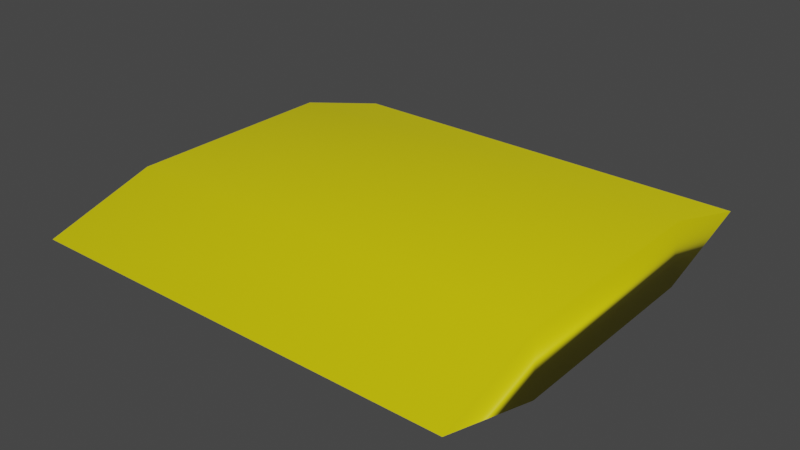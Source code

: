 # Source: crisps.blend  (saved by Blender 2.82.7; exported with 4.5.12 LTS)
import bpy
from mathutils import Matrix  # noqa: F401  (used for matrix-valued properties, if any)

bpy.ops.wm.read_factory_settings(use_empty=True)
scene = bpy.context.scene
scene.name = 'Scene'

# ---- collections
col_collection = bpy.data.collections.new('Collection'); scene.collection.children.link(col_collection)

# ---- materials (node trees are filled in below, after node groups)
mat_material_001 = bpy.data.materials.new('Material.001')
mat_material_001.use_transparent_shadow = False

# ---- material node trees
mat_material_001.use_nodes = True; mat_material_001.node_tree.nodes.clear()
_N = mat_material_001.node_tree.nodes; _L = mat_material_001.node_tree.links
n0 = _N.new('ShaderNodeOutputMaterial'); n0.name = 'Material Output'; n0.location = (300, 300)
n1 = _N.new('ShaderNodeBsdfPrincipled'); n1.name = 'Principled BSDF'; n1.location = (10, 300)
n1.distribution = 'GGX'
n1.subsurface_method = 'BURLEY'
n1.inputs[0].default_value = (0.8, 0.7016, 0.0, 1.0)
n1.inputs[3].default_value = 1.45
n1.inputs[27].default_value = (0.0, 0.0, 0.0, 1.0)
n1.inputs[28].default_value = 1.0
_L.new(n1.outputs[0], n0.inputs[0])
n0.is_active_output = True

# ---- world
world_world = bpy.data.worlds.new('World'); scene.world = world_world
world_world.use_nodes = True; world_world.node_tree.nodes.clear()
_N = world_world.node_tree.nodes; _L = world_world.node_tree.links
n0 = _N.new('ShaderNodeOutputWorld'); n0.name = 'World Output'; n0.location = (300, 300)
n1 = _N.new('ShaderNodeBackground'); n1.name = 'Background'; n1.location = (10, 300)
n1.inputs[0].default_value = (0.05088, 0.05088, 0.05088, 1.0)
_L.new(n1.outputs[0], n0.inputs[0])
n0.is_active_output = True
world_world.color = (0.05088, 0.05088, 0.05088)
world_world.use_sun_shadow = False
world_world.sun_shadow_jitter_overblur = 0.0

# ---- meshes
me_cube_001 = bpy.data.meshes.new('Cube.001')
me_cube_001.from_pydata([(-1.0, -1.0, 0.0), (-1.0, -1.0, 0.0), (-1.0, 1.0, 0.0), (-1.0, 1.0, 0.0), (1.0, -1.0, 0.0), (1.0, -1.0, 0.0), (1.0, 1.0, 0.0), (1.0, 1.0, 0.0), (1.0, 0.4953, 1.0), (1.0, 0.501, -1.0), (-1.0, 0.5024, -1.0), (-1.0, -0.4967, -1.0), (1.0, -0.4911, -1.0), (-1.0, -0.4982, 1.0), (-1.0, -0.4897, -1.0), (-1.0, 0.5067, 1.0), (1.0, -0.501, 1.0)], [], [(0, 1, 13, 14, 11), (2, 3, 7, 6), (6, 7, 8, 9), (4, 5, 1, 0), (2, 6, 9, 10), (7, 3, 15, 8), (9, 8, 16, 12), (10, 9, 12, 11, 14), (11, 12, 4, 0), (14, 13, 15, 10), (10, 15, 3, 2), (12, 16, 5, 4), (8, 15, 13, 16), (16, 13, 1, 5)])
me_cube_001.polygons.foreach_set('use_smooth', [True] * 14)
_uv = me_cube_001.uv_layers.new(name='UVMap')
_uv.uv.foreach_set('vector', [0.375, 0.0, 0.625, 0.0, 0.625, 0.06273, 0.375, 0.06379, 0.375, 0.06291, 0.375, 0.25, 0.625, 0.25, 0.625, 0.5, 0.375, 0.5, 0.375, 0.5, 0.625, 0.5, 0.625, 0.5631, 0.375, 0.5624, 0.375, 0.75, 0.625, 0.75, 0.625, 1.0, 0.375, 1.0, 0.125, 0.5, 0.375, 0.5, 0.375, 0.5624, 0.125, 0.5622, 0.625, 0.5, 0.875, 0.5, 0.875, 0.5617, 0.625, 0.5631, 0.375, 0.5624, 0.625, 0.5631, 0.625, 0.6876, 0.375, 0.6864, 0.125, 0.5622, 0.375, 0.5624, 0.375, 0.6864, 0.125, 0.6871, 0.125, 0.6862, 0.125, 0.6871, 0.375, 0.6864, 0.375, 0.75, 0.125, 0.75, 0.375, 0.06379, 0.625, 0.06273, 0.625, 0.1883, 0.375, 0.1878, 0.375, 0.1878, 0.625, 0.1883, 0.625, 0.25, 0.375, 0.25, 0.375, 0.6864, 0.625, 0.6876, 0.625, 0.75, 0.375, 0.75, 0.625, 0.5631, 0.875, 0.5617, 0.875, 0.6873, 0.625, 0.6876, 0.625, 0.6876, 0.875, 0.6873, 0.875, 0.75, 0.625, 0.75])
me_cube_001.materials.append(mat_material_001)
me_cube_001.use_remesh_fix_poles = True
me_cube_001.use_remesh_preserve_attributes = False
me_cube_001.use_mirror_vertex_groups = False
me_cube_001.update()

# ---- objects
ob_cube = bpy.data.objects.new('Cube', me_cube_001)

# ---- transforms, parenting, visibility, modifiers, constraints
ob_cube.location = (0.0, 0.0, 0.0)
ob_cube.scale = (0.1, 0.1, 0.015)
ob_cube.lineart.crease_threshold = 0.0

# ---- collection membership
col_collection.objects.link(ob_cube)

# ---- scene / render settings (as saved in the file)
scene.frame_start = 1; scene.frame_end = 250; scene.frame_set(1)
scene.render.engine = 'BLENDER_EEVEE_NEXT'
scene.cycles.use_denoising = False
scene.cycles.samples = 128
scene.cycles.sampling_pattern = 'TABULATED_SOBOL'
scene.cycles.use_adaptive_sampling = False
scene.cycles.use_light_tree = False
scene.view_settings.view_transform = 'Filmic'
bpy.context.view_layer.update()

# ---- added for rendering (the .blend has no active camera and no usable light): camera, sun
cam_auto = bpy.data.cameras.new('AutoCamera')
cam_auto.lens = 50.0
cam_auto.sensor_width = 36.0
cam_auto.clip_end = 1000.0
ob_auto_camera = bpy.data.objects.new('AutoCamera', cam_auto)
scene.collection.objects.link(ob_auto_camera)
ob_auto_camera.location = (0.263161, -0.315793, 0.210529)
ob_auto_camera.rotation_euler = (1.09748, -7.21219e-08, 0.694738)
scene.camera = ob_auto_camera
light_auto_sun = bpy.data.lights.new('AutoSun', 'SUN')
light_auto_sun.energy = 3.0
light_auto_sun.angle = 0.0523599
ob_auto_sun = bpy.data.objects.new('AutoSun', light_auto_sun)
scene.collection.objects.link(ob_auto_sun)
ob_auto_sun.rotation_euler = (0.872665, 0.174533, 0.523599)
bpy.context.view_layer.update()
